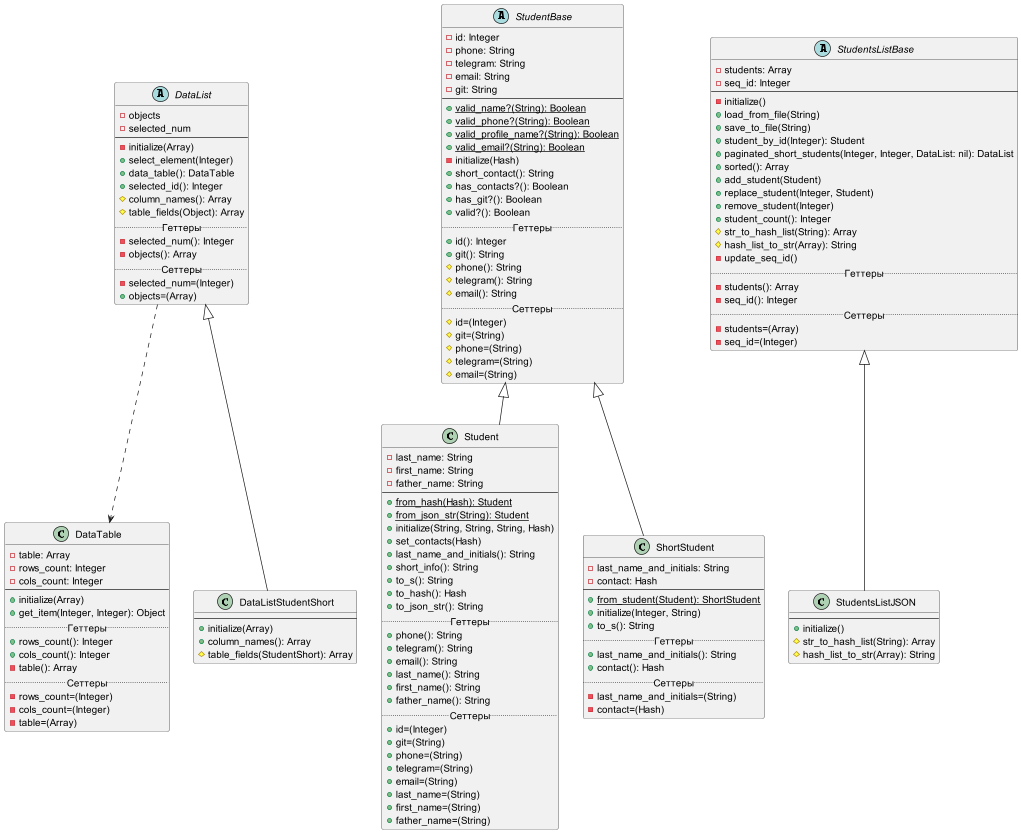

The diagram above was rendered by PlantUML. Its source (embedded in the PNG):
@startuml
'https://plantuml.com/class-diagram

DataList ..> DataTable

abstract class StudentBase {
    -id: Integer
    -phone: String
    -telegram: String
    -email: String
    -git: String
    --
    +{static}valid_name?(String): Boolean
    +{static}valid_phone?(String): Boolean
    +{static}valid_profile_name?(String): Boolean
    +{static}valid_email?(String): Boolean
    -initialize(Hash)
    +short_contact(): String
    +has_contacts?(): Boolean
    +has_git?(): Boolean
    +valid?(): Boolean
    .. Геттеры ..
    +id(): Integer
    +git(): String
    #phone(): String
    #telegram(): String
    #email(): String
    .. Сеттеры ..
    #id=(Integer)
    #git=(String)
    #phone=(String)
    #telegram=(String)
    #email=(String)
}

class Student extends StudentBase {
    -last_name: String
    -first_name: String
    -father_name: String
    --
    +{static}from_hash(Hash): Student
    +{static}from_json_str(String): Student
    +initialize(String, String, String, Hash)
    +set_contacts(Hash)
    +last_name_and_initials(): String
    +short_info(): String
    +to_s(): String
    +to_hash(): Hash
    +to_json_str(): String
    .. Геттеры ..
    +phone(): String
    +telegram(): String
    +email(): String
    +last_name(): String
    +first_name(): String
    +father_name(): String
    .. Сеттеры ..
    +id=(Integer)
    +git=(String)
    +phone=(String)
    +telegram=(String)
    +email=(String)
    +last_name=(String)
    +first_name=(String)
    +father_name=(String)
}

class ShortStudent extends StudentBase {
    -last_name_and_initials: String
    -contact: Hash
    --
    +{static}from_student(Student): ShortStudent
    +initialize(Integer, String)
    +to_s(): String
    .. Геттеры ..
    +last_name_and_initials(): String
    +contact(): Hash
    .. Сеттеры ..
    -last_name_and_initials=(String)
    -contact=(Hash)
}

class DataTable {
    -table: Array
    -rows_count: Integer
    -cols_count: Integer
    --
    +initialize(Array)
    +get_item(Integer, Integer): Object
    .. Геттеры ..
    +rows_count(): Integer
    +cols_count(): Integer
    -table(): Array
    .. Сеттеры ..
    -rows_count=(Integer)
    -cols_count=(Integer)
    -table=(Array)
}

abstract class DataList {
    -objects
    -selected_num
    --
    -initialize(Array)
    +select_element(Integer)
    +data_table(): DataTable
    +selected_id(): Integer
    #column_names(): Array
    #table_fields(Object): Array
    .. Геттеры ..
    -selected_num(): Integer
    -objects(): Array
    .. Сеттеры ..
    -selected_num=(Integer)
    +objects=(Array)
}

class DataListStudentShort extends DataList {
    --
    +initialize(Array)
    +column_names(): Array
    #table_fields(StudentShort): Array
}

abstract class StudentsListBase {
    -students: Array
    -seq_id: Integer
    --
    -initialize()
    +load_from_file(String)
    +save_to_file(String)
    +student_by_id(Integer): Student
    +paginated_short_students(Integer, Integer, DataList: nil): DataList
    +sorted(): Array
    +add_student(Student)
    +replace_student(Integer, Student)
    +remove_student(Integer)
    +student_count(): Integer
    #str_to_hash_list(String): Array
    #hash_list_to_str(Array): String
    -update_seq_id()
    .. Геттеры ..
    -students(): Array
    -seq_id(): Integer
    .. Сеттеры ..
    -students=(Array)
    -seq_id=(Integer)
}

class StudentsListJSON extends StudentsListBase {
    --
    +initialize()
    #str_to_hash_list(String): Array
    #hash_list_to_str(Array): String
}

@enduml